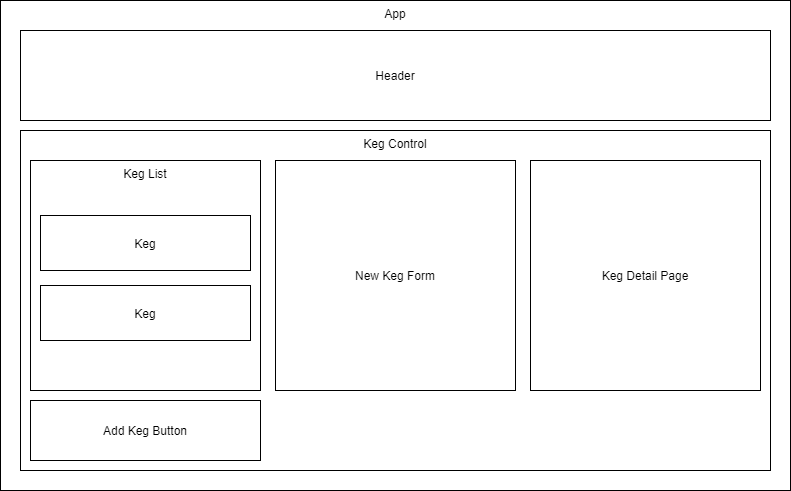

The diagram above was exported from draw.io. Its source (the exported page's mxGraphModel, read from the mxfile embedded in the PNG):
<mxGraphModel dx="782" dy="469" grid="1" gridSize="10" guides="1" tooltips="1" connect="1" arrows="1" fold="1" page="1" pageScale="1" pageWidth="850" pageHeight="1100" math="0" shadow="0">
  <root>
    <mxCell id="-mHAoaEy_dEjWMxbyMWZ-0" />
    <mxCell id="-mHAoaEy_dEjWMxbyMWZ-1" parent="-mHAoaEy_dEjWMxbyMWZ-0" />
    <mxCell id="-mHAoaEy_dEjWMxbyMWZ-3" value="App" style="rounded=0;whiteSpace=wrap;html=1;verticalAlign=top;" parent="-mHAoaEy_dEjWMxbyMWZ-1" vertex="1">
      <mxGeometry x="10" y="210" width="790" height="490" as="geometry" />
    </mxCell>
    <mxCell id="-mHAoaEy_dEjWMxbyMWZ-5" value="Header" style="rounded=0;whiteSpace=wrap;html=1;" parent="-mHAoaEy_dEjWMxbyMWZ-1" vertex="1">
      <mxGeometry x="30" y="240" width="750" height="90" as="geometry" />
    </mxCell>
    <mxCell id="-mHAoaEy_dEjWMxbyMWZ-6" value="Keg Control" style="rounded=0;whiteSpace=wrap;html=1;verticalAlign=top;" parent="-mHAoaEy_dEjWMxbyMWZ-1" vertex="1">
      <mxGeometry x="30" y="340" width="750" height="340" as="geometry" />
    </mxCell>
    <mxCell id="-mHAoaEy_dEjWMxbyMWZ-7" value="Keg List" style="rounded=0;whiteSpace=wrap;html=1;verticalAlign=top;" parent="-mHAoaEy_dEjWMxbyMWZ-1" vertex="1">
      <mxGeometry x="40" y="370" width="230" height="230" as="geometry" />
    </mxCell>
    <mxCell id="-mHAoaEy_dEjWMxbyMWZ-9" value="New Keg Form" style="rounded=0;whiteSpace=wrap;html=1;" parent="-mHAoaEy_dEjWMxbyMWZ-1" vertex="1">
      <mxGeometry x="285" y="370" width="240" height="230" as="geometry" />
    </mxCell>
    <mxCell id="-mHAoaEy_dEjWMxbyMWZ-10" value="Keg Detail Page" style="rounded=0;whiteSpace=wrap;html=1;" parent="-mHAoaEy_dEjWMxbyMWZ-1" vertex="1">
      <mxGeometry x="540" y="370" width="230" height="230" as="geometry" />
    </mxCell>
    <mxCell id="-mHAoaEy_dEjWMxbyMWZ-11" value="Add Keg Button" style="rounded=0;whiteSpace=wrap;html=1;" parent="-mHAoaEy_dEjWMxbyMWZ-1" vertex="1">
      <mxGeometry x="40" y="610" width="230" height="60" as="geometry" />
    </mxCell>
    <mxCell id="-mHAoaEy_dEjWMxbyMWZ-15" value="Keg" style="rounded=0;whiteSpace=wrap;html=1;" parent="-mHAoaEy_dEjWMxbyMWZ-1" vertex="1">
      <mxGeometry x="50" y="425" width="210" height="55" as="geometry" />
    </mxCell>
    <mxCell id="-mHAoaEy_dEjWMxbyMWZ-16" value="Keg" style="rounded=0;whiteSpace=wrap;html=1;" parent="-mHAoaEy_dEjWMxbyMWZ-1" vertex="1">
      <mxGeometry x="50" y="495" width="210" height="55" as="geometry" />
    </mxCell>
  </root>
</mxGraphModel>